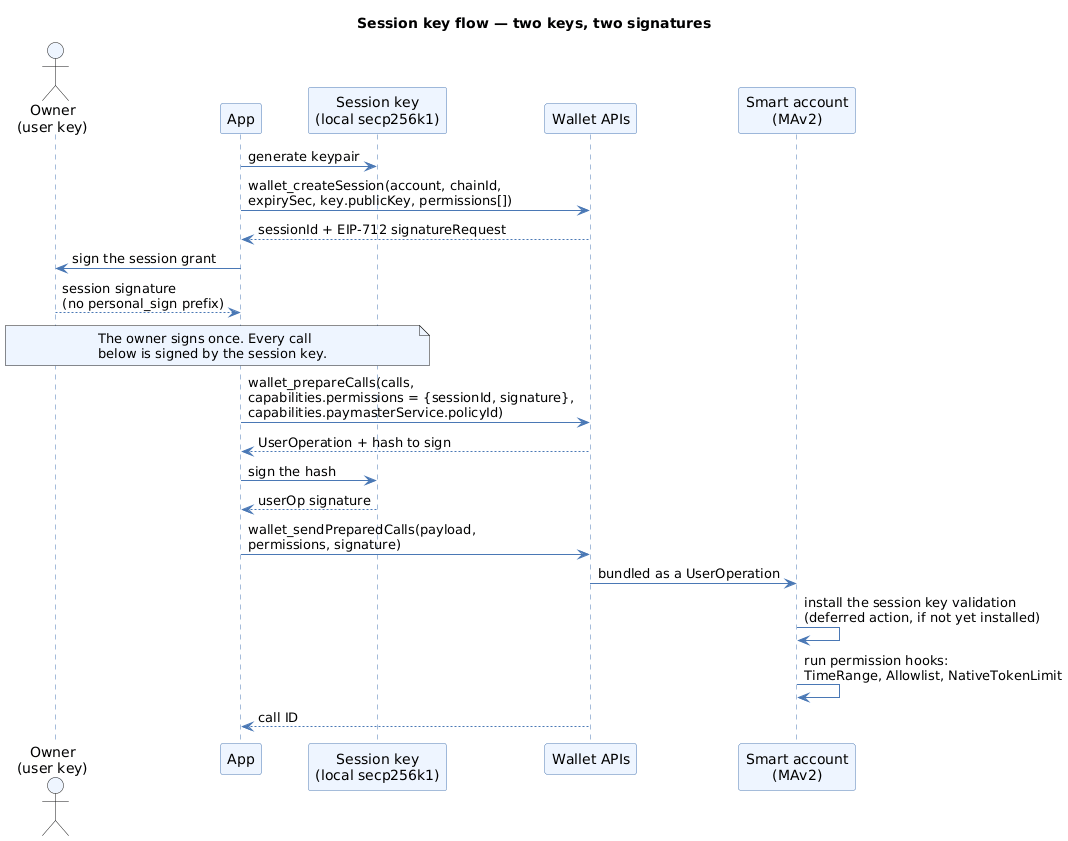

The diagram above was rendered by PlantUML. Its source (embedded in the PNG):
@startuml
title Session key flow — two keys, two signatures
skinparam shadowing false
skinparam ArrowColor #4A78B5
skinparam sequence {
  ParticipantBackgroundColor #EEF5FF
  ParticipantBorderColor #4A78B5
  LifeLineBorderColor #4A78B5
  ActorBackgroundColor #EEF5FF
}

actor "Owner\n(user key)" as Owner
participant "App" as App
participant "Session key\n(local secp256k1)" as SK
participant "Wallet APIs" as API
participant "Smart account\n(MAv2)" as Acct

App -> SK : generate keypair
App -> API : wallet_createSession(account, chainId,\nexpirySec, key.publicKey, permissions[])
API --> App : sessionId + EIP-712 signatureRequest
App -> Owner : sign the session grant
Owner --> App : session signature\n(no personal_sign prefix)

note over Owner, SK #EEF5FF
  The owner signs once. Every call
  below is signed by the session key.
end note

App -> API : wallet_prepareCalls(calls,\ncapabilities.permissions = {sessionId, signature},\ncapabilities.paymasterService.policyId)
API --> App : UserOperation + hash to sign
App -> SK : sign the hash
SK --> App : userOp signature
App -> API : wallet_sendPreparedCalls(payload,\npermissions, signature)
API -> Acct : bundled as a UserOperation
Acct -> Acct : install the session key validation\n(deferred action, if not yet installed)
Acct -> Acct : run permission hooks:\nTimeRange, Allowlist, NativeTokenLimit
API --> App : call ID
@enduml